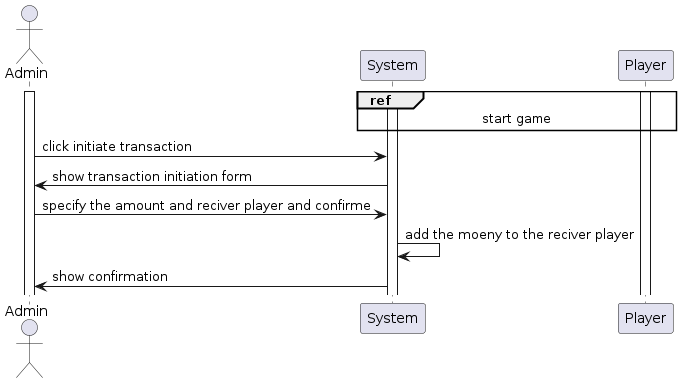

The diagram above was rendered by PlantUML. Its source (embedded in the PNG):
@startuml

actor Admin

Activate Admin
Activate System

ref over Player, System : start game
activate Player

Admin -> System : click initiate transaction
System -> Admin : show transaction initiation form
Admin -> System : specify the amount and reciver player and confirme

System -> System : add the moeny to the reciver player
System -> Admin : show confirmation

@enduml